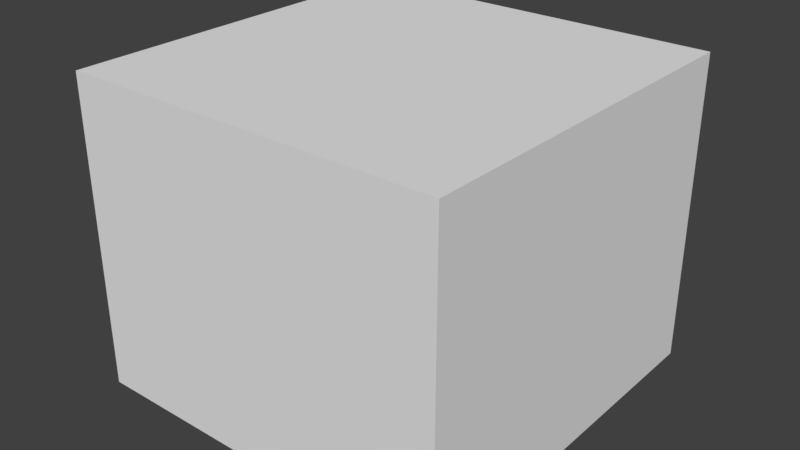 # Source: Stat_Cube.blend  (saved by Blender 2.79.0; exported with 4.5.12 LTS)
import bpy
from mathutils import Matrix  # noqa: F401  (used for matrix-valued properties, if any)

bpy.ops.wm.read_factory_settings(use_empty=True)
scene = bpy.context.scene
scene.name = 'Scene'

# ---- collections
col_collection_1 = bpy.data.collections.new('Collection 1'); scene.collection.children.link(col_collection_1)

# ---- world
world_world = bpy.data.worlds.new('World'); scene.world = world_world
world_world.color = (0.05088, 0.05088, 0.05088)
world_world.use_sun_shadow = False
world_world.sun_shadow_jitter_overblur = 0.0
world_world.cycles.sampling_method = 'MANUAL'

# ---- meshes
me_cube_112 = bpy.data.meshes.new('Cube.112')
me_cube_112.from_pydata([(-0.172, -0.172, -0.1406), (-0.172, -0.172, 0.1406), (-0.172, 0.172, -0.1406), (-0.172, 0.172, 0.1406), (0.172, -0.172, -0.1406), (0.172, -0.172, 0.1406), (0.172, 0.172, -0.1406), (0.172, 0.172, 0.1406)], [], [(0, 1, 3, 2), (2, 3, 7, 6), (6, 7, 5, 4), (4, 5, 1, 0), (2, 6, 4, 0), (7, 3, 1, 5)])
_uv = me_cube_112.uv_layers.new(name='UVMap')
_uv.uv.foreach_set('vector', [1.0, 0.7589, 0.6897, 0.7589, 0.6897, 0.3795, 1.0, 0.3795, 1.0, 0.3795, 0.6897, 0.3795, 0.6897, 6.575e-08, 1.0, 0.0, 0.6897, 0.3795, 0.3795, 0.3795, 0.3795, 9.862e-08, 0.6897, 0.0, 0.3795, 0.3795, 0.6897, 0.3795, 0.6897, 0.7589, 0.3795, 0.7589, 9.862e-08, 0.7589, 0.0, 0.3795, 0.3795, 0.3795, 0.3795, 0.7589, 0.3795, 0.0, 0.3795, 0.3795, 9.862e-08, 0.3795, 0.0, 9.862e-08])
me_cube_112.use_remesh_preserve_volume = False
me_cube_112.use_remesh_preserve_attributes = False
me_cube_112.use_mirror_vertex_groups = False
me_cube_112.update()

# ---- objects
ob_cube_055 = bpy.data.objects.new('Cube.055', me_cube_112)

# ---- transforms, parenting, visibility, modifiers, constraints
ob_cube_055.location = (-0.3943, 4.254, 0.1102)
ob_cube_055.lineart.crease_threshold = 0.0

# ---- collection membership
col_collection_1.objects.link(ob_cube_055)

# ---- scene / render settings (as saved in the file)
scene.frame_start = 1; scene.frame_end = 250; scene.frame_set(1)
scene.render.engine = 'BLENDER_EEVEE_NEXT'
scene.render.resolution_percentage = 50
scene.render.dither_intensity = 0.0
scene.cycles.use_denoising = False
scene.cycles.samples = 128
scene.cycles.sampling_pattern = 'TABULATED_SOBOL'
scene.cycles.use_adaptive_sampling = False
scene.cycles.use_light_tree = False
scene.cycles.blur_glossy = 0.0
scene.cycles.sample_clamp_indirect = 0.0
scene.view_settings.view_transform = 'Standard'
bpy.context.view_layer.update()

# ---- added for rendering (the .blend has no active camera and no usable light): camera, sun
cam_auto = bpy.data.cameras.new('AutoCamera')
cam_auto.lens = 50.0
cam_auto.sensor_width = 36.0
cam_auto.clip_end = 1000.0
ob_auto_camera = bpy.data.objects.new('AutoCamera', cam_auto)
scene.collection.objects.link(ob_auto_camera)
ob_auto_camera.location = (0.125614, 3.62968, 0.526096)
ob_auto_camera.rotation_euler = (1.09748, -7.21219e-08, 0.694738)
scene.camera = ob_auto_camera
light_auto_sun = bpy.data.lights.new('AutoSun', 'SUN')
light_auto_sun.energy = 3.0
light_auto_sun.angle = 0.0523599
ob_auto_sun = bpy.data.objects.new('AutoSun', light_auto_sun)
scene.collection.objects.link(ob_auto_sun)
ob_auto_sun.rotation_euler = (0.872665, 0.174533, 0.523599)
bpy.context.view_layer.update()
